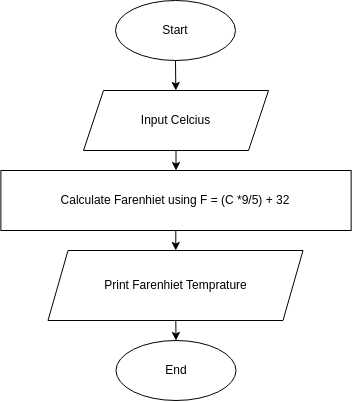

The diagram above was exported from draw.io. Its source (the exported page's mxGraphModel, read from the mxfile embedded in the PNG):
<mxGraphModel dx="1455" dy="850" grid="1" gridSize="10" guides="1" tooltips="1" connect="1" arrows="1" fold="1" page="1" pageScale="1" pageWidth="850" pageHeight="1100" math="0" shadow="0">
  <root>
    <mxCell id="0" />
    <mxCell id="1" parent="0" />
    <mxCell id="5" value="" style="edgeStyle=none;html=1;" edge="1" parent="1" source="2" target="3">
      <mxGeometry relative="1" as="geometry" />
    </mxCell>
    <mxCell id="2" value="Start" style="ellipse;whiteSpace=wrap;html=1;" vertex="1" parent="1">
      <mxGeometry x="377" y="30" width="120" height="60" as="geometry" />
    </mxCell>
    <mxCell id="12" value="" style="edgeStyle=none;html=1;" edge="1" parent="1" source="3" target="11">
      <mxGeometry relative="1" as="geometry" />
    </mxCell>
    <mxCell id="3" value="Input Celcius" style="shape=parallelogram;perimeter=parallelogramPerimeter;whiteSpace=wrap;html=1;fixedSize=1;" vertex="1" parent="1">
      <mxGeometry x="345" y="120" width="185" height="60" as="geometry" />
    </mxCell>
    <mxCell id="4" value="End" style="ellipse;whiteSpace=wrap;html=1;" vertex="1" parent="1">
      <mxGeometry x="377.5" y="370" width="120" height="60" as="geometry" />
    </mxCell>
    <mxCell id="9" value="" style="edgeStyle=none;html=1;" edge="1" parent="1" source="7" target="4">
      <mxGeometry relative="1" as="geometry" />
    </mxCell>
    <mxCell id="7" value="Print Farenhiet Temprature" style="shape=parallelogram;perimeter=parallelogramPerimeter;whiteSpace=wrap;html=1;fixedSize=1;" vertex="1" parent="1">
      <mxGeometry x="309.5" y="280" width="255" height="70" as="geometry" />
    </mxCell>
    <mxCell id="23" value="" style="edgeStyle=none;html=1;fontFamily=Helvetica;fontColor=#FFFFFF;" edge="1" parent="1" source="11" target="7">
      <mxGeometry relative="1" as="geometry" />
    </mxCell>
    <mxCell id="11" value="Calculate Farenhiet using F = (C *9/5) + 32" style="whiteSpace=wrap;html=1;" vertex="1" parent="1">
      <mxGeometry x="262.38" y="200" width="350.25" height="60" as="geometry" />
    </mxCell>
  </root>
</mxGraphModel>